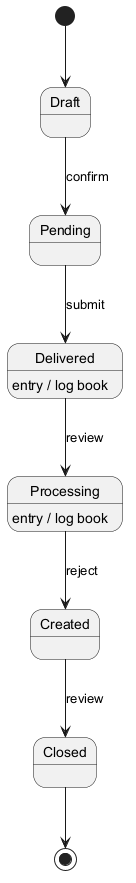

The diagram above was rendered by PlantUML. Its source (embedded in the PNG):
@startuml
skinparam monochrome true
[*] --> Draft
Draft --> Pending : confirm
Pending --> Delivered : submit
Delivered --> Processing : review
Delivered : entry / log book
Processing --> Created : reject
Processing : entry / log book
Created --> Closed : review
Closed --> [*]
@enduml